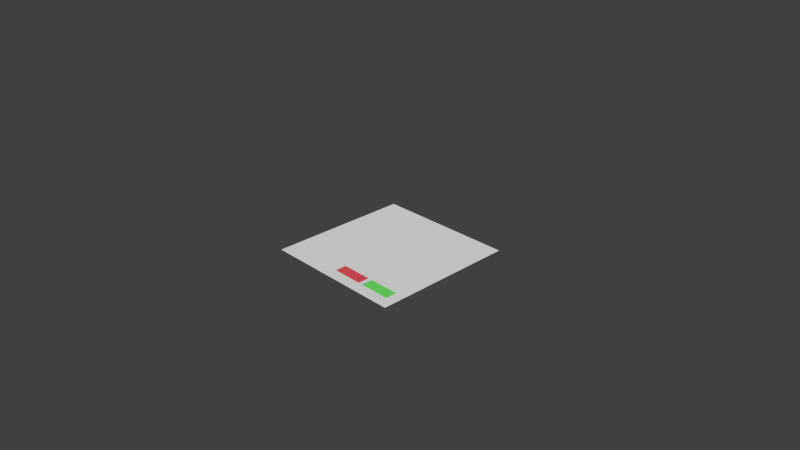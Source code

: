 # Source: ui-editor-example.blend  (saved by Blender 2.75.0; exported with 4.5.12 LTS)
import bpy
from mathutils import Matrix  # noqa: F401  (used for matrix-valued properties, if any)

bpy.ops.wm.read_factory_settings(use_empty=True)
scene = bpy.context.scene
scene.name = 'Scene'

# ---- collections
col_collection_1 = bpy.data.collections.new('Collection 1'); scene.collection.children.link(col_collection_1)

# ---- materials (node trees are filled in below, after node groups)
mat_button_negative = bpy.data.materials.new('button-negative')
mat_button_negative.alpha_threshold = 0.0
mat_button_negative.use_transparent_shadow = False
mat_button_negative.diffuse_color = (0.8, 0.08584, 0.1131, 1.0)
mat_button_negative.roughness = 0.5
mat_button = bpy.data.materials.new('button')
mat_button.alpha_threshold = 0.0
mat_button.use_transparent_shadow = False
mat_button.diffuse_color = (0.1729, 0.8, 0.1352, 1.0)
mat_button.roughness = 0.5

# ---- material node trees

# ---- world
world_world = bpy.data.worlds.new('World'); scene.world = world_world
world_world.color = (0.05088, 0.05088, 0.05088)
world_world.use_sun_shadow = False
world_world.sun_shadow_jitter_overblur = 0.0
world_world.cycles.sampling_method = 'MANUAL'
world_world.cycles.sample_map_resolution = 256

# ---- cameras
cam_camera = bpy.data.cameras.new('Camera')
cam_camera.clip_end = 100.0
cam_camera.lens = 35.0
cam_camera.sensor_width = 32.0
cam_camera.sensor_height = 18.0
cam_camera.ortho_scale = 7.314
cam_camera.dof.focus_distance = 0.0
cam_camera.dof.aperture_fstop = 128.0

# ---- meshes
me_plane = bpy.data.meshes.new('Plane')
me_plane.from_pydata([(-1.0, -1.0, 0.0), (1.0, -1.0, 0.0), (-1.0, 1.0, 0.0), (1.0, 1.0, 0.0)], [], [(0, 1, 3, 2)])
me_plane.use_remesh_preserve_volume = False
me_plane.use_remesh_preserve_attributes = False
me_plane.use_mirror_vertex_groups = False
me_plane.update()
me_plane_002 = bpy.data.meshes.new('Plane.002')
me_plane_002.from_pydata([(-1.0, -1.0, 0.0), (1.0, -1.0, 0.0), (-1.0, 1.0, 0.0), (1.0, 1.0, 0.0)], [], [(0, 1, 3, 2)])
me_plane_002.materials.append(mat_button_negative)
me_plane_002.use_remesh_preserve_volume = False
me_plane_002.use_remesh_preserve_attributes = False
me_plane_002.use_mirror_vertex_groups = False
me_plane_002.update()
me_plane_001 = bpy.data.meshes.new('Plane.001')
me_plane_001.from_pydata([(-1.0, -1.0, 0.0), (1.0, -1.0, 0.0), (-1.0, 1.0, 0.0), (1.0, 1.0, 0.0)], [], [(0, 1, 3, 2)])
me_plane_001.materials.append(mat_button)
me_plane_001.use_remesh_preserve_volume = False
me_plane_001.use_remesh_preserve_attributes = False
me_plane_001.use_mirror_vertex_groups = False
me_plane_001.update()

# ---- objects
ob_frame_panel = bpy.data.objects.new('frame.panel', me_plane)
ob_cancel_button = bpy.data.objects.new('cancel.button', me_plane_002)
ob_confirm_button = bpy.data.objects.new('confirm.button', me_plane_001)
ob_camera = bpy.data.objects.new('Camera', cam_camera)

# ---- transforms, parenting, visibility, modifiers, constraints
ob_frame_panel.location = (0.06498, 0.2209, 0.0)
ob_frame_panel.lineart.crease_threshold = 0.0
ob_cancel_button.parent = ob_frame_panel
ob_cancel_button.matrix_parent_inverse = Matrix(((0.2882, 0.0, 0.0, 0.0), (0.0, 0.2882, 0.0, 0.0), (0.0, 0.0, 0.1934, 0.0), (0.0, 0.0, 0.0, 1.0)))
ob_cancel_button.location = (0.48, -2.64, 0.001)
ob_cancel_button.scale = (0.75, 0.27, 1.0)
ob_cancel_button.lineart.crease_threshold = 0.0
ob_confirm_button.parent = ob_frame_panel
ob_confirm_button.matrix_parent_inverse = Matrix(((0.2882, 0.0, 0.0, 0.0), (0.0, 0.2882, 0.0, 0.0), (0.0, 0.0, 0.1934, 0.0), (0.0, 0.0, 0.0, 1.0)))
ob_confirm_button.location = (2.2, -2.64, 0.001)
ob_confirm_button.scale = (0.75, 0.27, 1.0)
ob_confirm_button.lineart.crease_threshold = 0.0
ob_camera.location = (7.481, -6.508, 5.344)
ob_camera.rotation_euler = (1.109, 0.01082, 0.8149)
ob_camera.lock_rotations_4d = False
ob_camera.empty_display_type = 'ARROWS'
ob_camera.color = (0.0, 0.0, 0.0, 0.0)
ob_camera.display_type = 'WIRE'
ob_camera.lineart.crease_threshold = 0.0

# ---- collection membership
col_collection_1.objects.link(ob_frame_panel)
col_collection_1.objects.link(ob_cancel_button)
col_collection_1.objects.link(ob_confirm_button)
col_collection_1.objects.link(ob_camera)

# ---- scene / render settings (as saved in the file)
scene.camera = ob_camera
scene.frame_start = 1; scene.frame_end = 250; scene.frame_set(25)
scene.render.engine = 'BLENDER_EEVEE_NEXT'
scene.render.resolution_percentage = 50
scene.render.dither_intensity = 0.0
scene.cycles.use_denoising = False
scene.cycles.samples = 10
scene.cycles.sampling_pattern = 'TABULATED_SOBOL'
scene.cycles.light_sampling_threshold = 0.0
scene.cycles.use_adaptive_sampling = False
scene.cycles.use_light_tree = False
scene.cycles.blur_glossy = 0.0
scene.cycles.pixel_filter_type = 'GAUSSIAN'
scene.cycles.sample_clamp_indirect = 0.0
scene.view_settings.view_transform = 'Standard'
bpy.context.view_layer.update()

# ---- added for rendering (the .blend has no usable light): sun
light_auto_sun = bpy.data.lights.new('AutoSun', 'SUN')
light_auto_sun.energy = 3.0
light_auto_sun.angle = 0.0523599
ob_auto_sun = bpy.data.objects.new('AutoSun', light_auto_sun)
scene.collection.objects.link(ob_auto_sun)
ob_auto_sun.rotation_euler = (0.872665, 0.174533, 0.523599)
bpy.context.view_layer.update()
